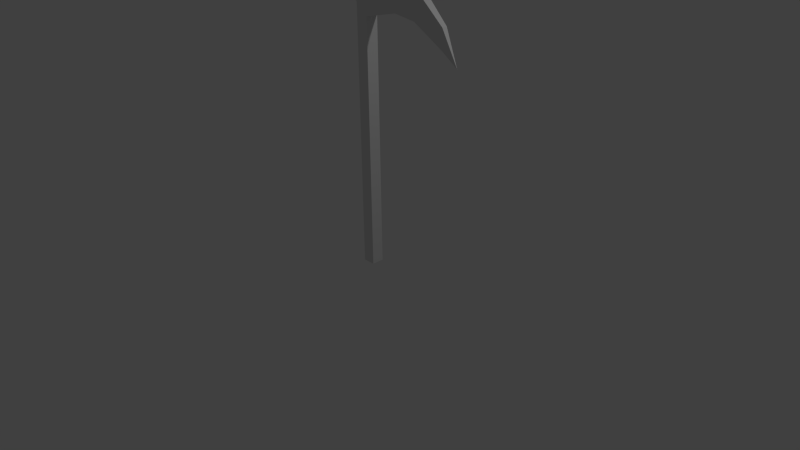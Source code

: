 # Source: scythe.blend  (saved by Blender 2.73.0; exported with 4.5.12 LTS)
import bpy
from mathutils import Matrix  # noqa: F401  (used for matrix-valued properties, if any)

bpy.ops.wm.read_factory_settings(use_empty=True)
scene = bpy.context.scene
scene.name = 'Scene'

# ---- collections
col_collection_1 = bpy.data.collections.new('Collection 1'); scene.collection.children.link(col_collection_1)

# ---- world
world_world = bpy.data.worlds.new('World'); scene.world = world_world
world_world.color = (0.05088, 0.05088, 0.05088)
world_world.use_sun_shadow = False
world_world.sun_shadow_jitter_overblur = 0.0
world_world.cycles.sampling_method = 'MANUAL'
world_world.cycles.sample_map_resolution = 256

# ---- cameras
cam_camera = bpy.data.cameras.new('Camera')
cam_camera.clip_end = 100.0
cam_camera.lens = 35.0
cam_camera.sensor_width = 32.0
cam_camera.sensor_height = 18.0
cam_camera.ortho_scale = 7.314
cam_camera.dof.focus_distance = 0.0
cam_camera.dof.aperture_fstop = 128.0

# ---- lights
light_lamp = bpy.data.lights.new('Lamp', 'POINT')
light_lamp.transmission_factor = 0.0
light_lamp.cutoff_distance = 30.0
light_lamp.energy = 100.0
light_lamp.shadow_buffer_clip_start = 1.001
light_lamp.shadow_soft_size = 0.1
light_lamp.shadow_maximum_resolution = 0.006
light_lamp.use_absolute_resolution = True
light_lamp.cycles.use_multiple_importance_sampling = False

# ---- meshes
me_cube_001 = bpy.data.meshes.new('Cube.001')
me_cube_001.from_pydata([(-1.0, -1.0, -1.0), (-1.0, 1.0, -1.0), (1.0, 1.0, -1.0), (1.0, -1.0, -1.0), (-1.0, -1.0, 40.31), (-1.0, 1.0, 40.31), (1.0, 1.0, 38.52), (1.0, -1.0, 38.52), (-1.0, -1.0, 44.87), (-1.0, 1.0, 44.87), (1.0, 1.0, 44.87), (1.0, -1.0, 44.87), (6.857, 1.0, 39.86), (6.857, -1.0, 39.86), (6.857, 1.0, 45.44), (6.857, -1.0, 45.44), (10.27, 0.7369, 39.27), (10.27, -0.7369, 39.27), (10.27, 0.7369, 43.94), (10.27, -0.7369, 43.94), (15.2, 0.4185, 36.17), (15.2, -0.4185, 36.17), (15.2, 0.4185, 39.27), (15.2, -0.4185, 39.27), (17.6, 0.0, 34.07), (0.0, 0.0, 46.99), (-3.165, 0.0, 44.3), (-1.0, 0.0, 44.87), (-3.258, 0.0, 41.07), (-1.0, 0.0, 42.59), (-1.0, -1.0, 37.98), (-1.0, 1.0, 37.98), (1.0, 1.0, 36.29), (1.0, -1.0, 38.2), (-1.0, 0.0, 40.31)], [(31, 34), (30, 34)], [(5, 29, 9), (31, 32, 2, 1), (32, 33, 3, 2), (33, 30, 0, 3), (0, 1, 2, 3), (6, 5, 9, 10), (6, 10, 14, 12), (4, 29, 28), (30, 4, 34, 5, 31), (12, 14, 18, 16), (11, 7, 13, 15), (10, 11, 15, 14), (7, 6, 12, 13), (16, 18, 22, 20), (15, 13, 17, 19), (14, 15, 19, 18), (13, 12, 16, 17), (19, 17, 21, 23), (18, 19, 23, 22), (17, 16, 20, 21), (22, 23, 24), (20, 22, 24), (23, 21, 24), (21, 20, 24), (29, 5, 28), (4, 7, 11, 8), (5, 34, 4, 28), (8, 11, 25), (11, 10, 25), (10, 9, 25), (9, 27, 8, 25), (4, 8, 29), (29, 8, 26), (27, 9, 26, 8), (9, 29, 26), (0, 30, 31, 1), (7, 4, 30, 33), (6, 7, 33, 32), (5, 6, 32, 31)])
me_cube_001.use_remesh_preserve_volume = False
me_cube_001.use_remesh_preserve_attributes = False
me_cube_001.use_mirror_vertex_groups = False
me_cube_001.update()

# ---- objects
ob_cube = bpy.data.objects.new('Cube', me_cube_001)
ob_lamp = bpy.data.objects.new('Lamp', light_lamp)
ob_camera = bpy.data.objects.new('Camera', cam_camera)

# ---- transforms, parenting, visibility, modifiers, constraints
ob_cube.location = (0.0, 0.0, 0.0)
ob_cube.scale = (0.07991, 0.07991, 0.07991)
ob_cube.lineart.crease_threshold = 0.0
ob_lamp.location = (4.076, 1.005, 5.904)
ob_lamp.rotation_euler = (0.6503, 0.05522, 1.866)
ob_lamp.lock_rotations_4d = False
ob_lamp.empty_display_type = 'ARROWS'
ob_lamp.color = (0.0, 0.0, 0.0, 0.0)
ob_lamp.lineart.crease_threshold = 0.0
ob_camera.location = (7.481, -6.508, 5.344)
ob_camera.rotation_euler = (1.109, 0.01082, 0.8149)
ob_camera.lock_rotations_4d = False
ob_camera.empty_display_type = 'ARROWS'
ob_camera.color = (0.0, 0.0, 0.0, 0.0)
ob_camera.display_type = 'WIRE'
ob_camera.lineart.crease_threshold = 0.0

# ---- collection membership
col_collection_1.objects.link(ob_cube)
col_collection_1.objects.link(ob_lamp)
col_collection_1.objects.link(ob_camera)

# ---- scene / render settings (as saved in the file)
scene.camera = ob_camera
scene.frame_start = 1; scene.frame_end = 250; scene.frame_set(0)
scene.render.engine = 'BLENDER_EEVEE_NEXT'
scene.render.resolution_percentage = 50
scene.render.dither_intensity = 0.0
scene.cycles.use_denoising = False
scene.cycles.samples = 10
scene.cycles.sampling_pattern = 'TABULATED_SOBOL'
scene.cycles.light_sampling_threshold = 0.0
scene.cycles.use_adaptive_sampling = False
scene.cycles.use_light_tree = False
scene.cycles.blur_glossy = 0.0
scene.cycles.pixel_filter_type = 'GAUSSIAN'
scene.cycles.sample_clamp_indirect = 0.0
scene.view_settings.view_transform = 'Standard'
bpy.context.view_layer.update()
